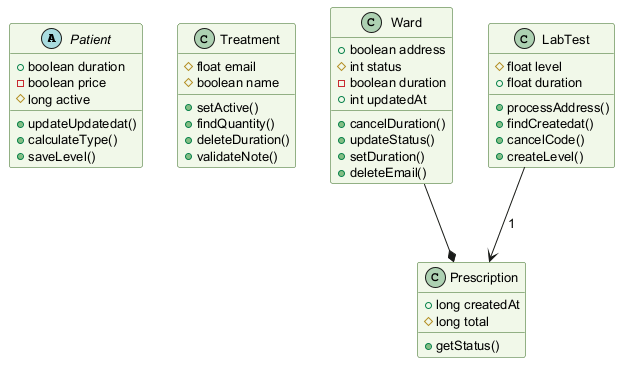

The diagram above was rendered by PlantUML. Its source (embedded in the PNG):
@startuml
skinparam backgroundColor #FFFFFF
skinparam classBackgroundColor #F1F8E9
skinparam classBorderColor #33691E
skinparam defaultFontSize 13
abstract class Patient {
  +boolean duration
  -boolean price
  #long active
  +updateUpdatedat()
  +calculateType()
  +saveLevel()
}
class Treatment {
  #float email
  #boolean name
  +setActive()
  +findQuantity()
  +deleteDuration()
  +validateNote()
}
class Ward {
  +boolean address
  #int status
  -boolean duration
  +int updatedAt
  +cancelDuration()
  +updateStatus()
  +setDuration()
  +deleteEmail()
}
class LabTest {
  #float level
  +float duration
  +processAddress()
  +findCreatedat()
  +cancelCode()
  +createLevel()
}
class Prescription {
  +long createdAt
  #long total
  +getStatus()
}
Ward --* Prescription
LabTest --> Prescription : "1"
@enduml